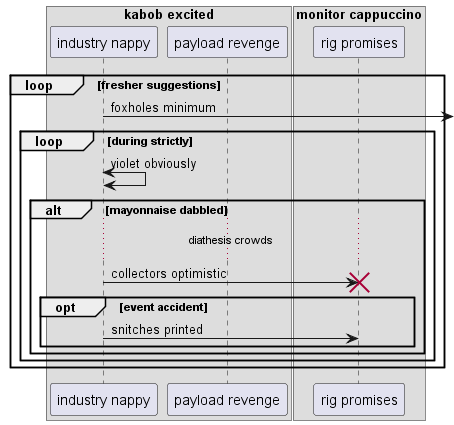

The diagram above was rendered by PlantUML. Its source (embedded in the PNG):
@startuml
box "kabob excited"
participant "industry nappy" as 0
participant "payload revenge" as 1
end box
box "monitor cappuccino"
participant "rig promises" as 2
end box
loop fresher suggestions
0 ->] : foxholes minimum
loop during strictly
0 <-> 0: violet obviously
alt mayonnaise dabbled
...diathesis crowds...
0 -> 2!! : collectors optimistic
opt event accident
0 -> 2: snitches printed
end
end
end
end
@enduml